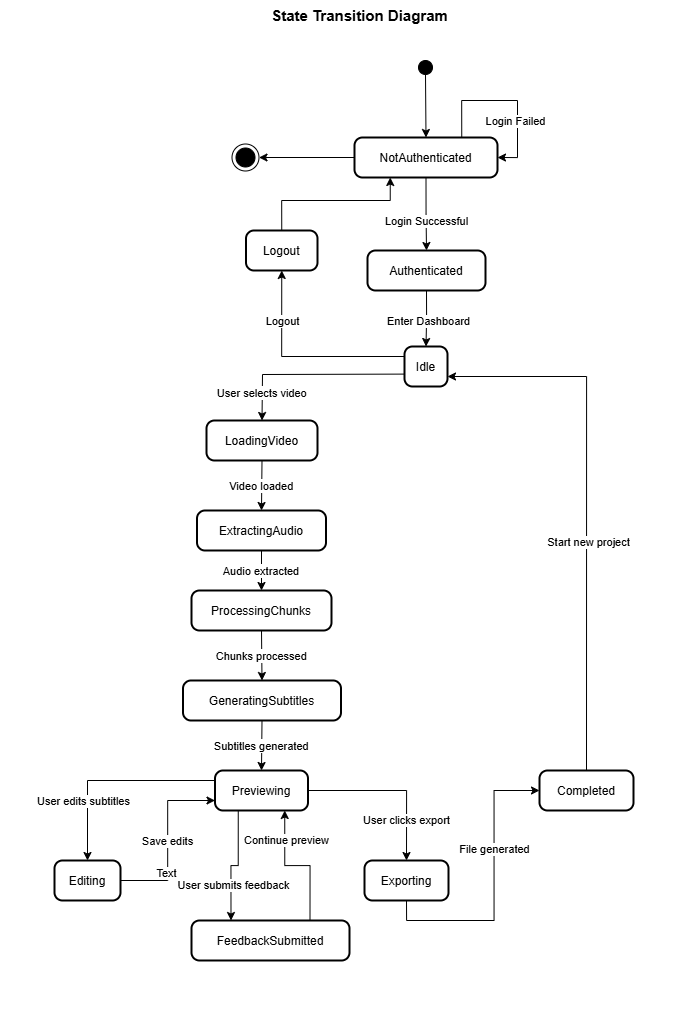

The diagram above was exported from draw.io. Its source (the exported page's mxGraphModel, read from the mxfile embedded in the PNG):
<mxGraphModel dx="1895" dy="1020" grid="1" gridSize="10" guides="1" tooltips="1" connect="1" arrows="1" fold="1" page="1" pageScale="1" pageWidth="850" pageHeight="1100" math="0" shadow="0">
  <root>
    <mxCell id="0" />
    <mxCell id="1" parent="0" />
    <mxCell id="4o1bJCpdrMubrGZf-sAC-93" parent="1" style="rounded=0;whiteSpace=wrap;html=1;strokeColor=#FFFFFF;" value="" vertex="1">
      <mxGeometry height="1010" width="694" x="66" y="220" as="geometry" />
    </mxCell>
    <mxCell id="4o1bJCpdrMubrGZf-sAC-27" parent="1" style="ellipse;fillColor=strokeColor;" value="" vertex="1">
      <mxGeometry height="14" width="14" x="484" y="280" as="geometry" />
    </mxCell>
    <mxCell id="4o1bJCpdrMubrGZf-sAC-87" edge="1" parent="1" source="4o1bJCpdrMubrGZf-sAC-28" style="edgeStyle=orthogonalEdgeStyle;rounded=0;orthogonalLoop=1;jettySize=auto;html=1;exitX=0.5;exitY=1;exitDx=0;exitDy=0;entryX=0.5;entryY=0;entryDx=0;entryDy=0;" target="4o1bJCpdrMubrGZf-sAC-31">
      <mxGeometry relative="1" as="geometry" />
    </mxCell>
    <mxCell id="4o1bJCpdrMubrGZf-sAC-88" connectable="0" parent="4o1bJCpdrMubrGZf-sAC-87" style="edgeLabel;html=1;align=center;verticalAlign=middle;resizable=0;points=[];" value="Login Successful" vertex="1">
      <mxGeometry relative="1" x="-0.304" y="1" as="geometry">
        <mxPoint x="-1" y="18" as="offset" />
      </mxGeometry>
    </mxCell>
    <mxCell id="4o1bJCpdrMubrGZf-sAC-91" edge="1" parent="1" source="4o1bJCpdrMubrGZf-sAC-28" style="edgeStyle=orthogonalEdgeStyle;rounded=0;orthogonalLoop=1;jettySize=auto;html=1;exitX=0;exitY=0.5;exitDx=0;exitDy=0;entryX=1;entryY=0.5;entryDx=0;entryDy=0;" target="4o1bJCpdrMubrGZf-sAC-43">
      <mxGeometry relative="1" as="geometry" />
    </mxCell>
    <mxCell id="4o1bJCpdrMubrGZf-sAC-28" parent="1" style="rounded=1;arcSize=20;strokeWidth=2" value="NotAuthenticated" vertex="1">
      <mxGeometry height="40" width="143" x="420" y="357" as="geometry" />
    </mxCell>
    <mxCell id="4o1bJCpdrMubrGZf-sAC-81" edge="1" parent="1" source="4o1bJCpdrMubrGZf-sAC-31" style="edgeStyle=orthogonalEdgeStyle;rounded=0;orthogonalLoop=1;jettySize=auto;html=1;exitX=0.5;exitY=1;exitDx=0;exitDy=0;entryX=0.5;entryY=0;entryDx=0;entryDy=0;" target="4o1bJCpdrMubrGZf-sAC-32">
      <mxGeometry relative="1" as="geometry" />
    </mxCell>
    <mxCell id="4o1bJCpdrMubrGZf-sAC-82" connectable="0" parent="4o1bJCpdrMubrGZf-sAC-81" style="edgeLabel;html=1;align=center;verticalAlign=middle;resizable=0;points=[];" value="Enter Dashboard" vertex="1">
      <mxGeometry relative="1" x="-0.0645" y="2" as="geometry">
        <mxPoint as="offset" />
      </mxGeometry>
    </mxCell>
    <mxCell id="4o1bJCpdrMubrGZf-sAC-31" parent="1" style="rounded=1;arcSize=20;strokeWidth=2" value="Authenticated" vertex="1">
      <mxGeometry height="40" width="118" x="433" y="470" as="geometry" />
    </mxCell>
    <mxCell id="4o1bJCpdrMubrGZf-sAC-85" edge="1" parent="1" source="4o1bJCpdrMubrGZf-sAC-32" style="edgeStyle=orthogonalEdgeStyle;rounded=0;orthogonalLoop=1;jettySize=auto;html=1;exitX=0;exitY=0.25;exitDx=0;exitDy=0;entryX=0.5;entryY=1;entryDx=0;entryDy=0;" target="4o1bJCpdrMubrGZf-sAC-84">
      <mxGeometry relative="1" as="geometry" />
    </mxCell>
    <mxCell id="4o1bJCpdrMubrGZf-sAC-86" connectable="0" parent="4o1bJCpdrMubrGZf-sAC-85" style="edgeLabel;html=1;align=center;verticalAlign=middle;resizable=0;points=[];" value="Logout" vertex="1">
      <mxGeometry relative="1" x="0.513" as="geometry">
        <mxPoint y="-1" as="offset" />
      </mxGeometry>
    </mxCell>
    <mxCell id="4o1bJCpdrMubrGZf-sAC-32" parent="1" style="rounded=1;arcSize=20;strokeWidth=2" value="Idle" vertex="1">
      <mxGeometry height="40" width="43" x="470" y="566" as="geometry" />
    </mxCell>
    <mxCell id="4o1bJCpdrMubrGZf-sAC-33" parent="1" style="rounded=1;arcSize=20;strokeWidth=2" value="LoadingVideo" vertex="1">
      <mxGeometry height="40" width="111" x="272" y="640" as="geometry" />
    </mxCell>
    <mxCell id="4o1bJCpdrMubrGZf-sAC-34" parent="1" style="rounded=1;arcSize=20;strokeWidth=2" value="ExtractingAudio" vertex="1">
      <mxGeometry height="40" width="129" x="262.5" y="730" as="geometry" />
    </mxCell>
    <mxCell id="4o1bJCpdrMubrGZf-sAC-35" parent="1" style="rounded=1;arcSize=20;strokeWidth=2" value="ProcessingChunks" vertex="1">
      <mxGeometry height="40" width="140" x="257" y="810" as="geometry" />
    </mxCell>
    <mxCell id="4o1bJCpdrMubrGZf-sAC-36" parent="1" style="rounded=1;arcSize=20;strokeWidth=2" value="GeneratingSubtitles" vertex="1">
      <mxGeometry height="40" width="158" x="248.5" y="900" as="geometry" />
    </mxCell>
    <mxCell id="4o1bJCpdrMubrGZf-sAC-65" edge="1" parent="1" source="4o1bJCpdrMubrGZf-sAC-37" style="edgeStyle=orthogonalEdgeStyle;rounded=0;orthogonalLoop=1;jettySize=auto;html=1;exitX=0;exitY=0.25;exitDx=0;exitDy=0;entryX=0.5;entryY=0;entryDx=0;entryDy=0;" target="4o1bJCpdrMubrGZf-sAC-38">
      <mxGeometry relative="1" as="geometry" />
    </mxCell>
    <mxCell id="4o1bJCpdrMubrGZf-sAC-66" connectable="0" parent="4o1bJCpdrMubrGZf-sAC-65" style="edgeLabel;html=1;align=center;verticalAlign=middle;resizable=0;points=[];" value="User edits subtitles" vertex="1">
      <mxGeometry relative="1" x="0.2162" y="-1" as="geometry">
        <mxPoint x="-7" y="21" as="offset" />
      </mxGeometry>
    </mxCell>
    <mxCell id="4o1bJCpdrMubrGZf-sAC-69" edge="1" parent="1" source="4o1bJCpdrMubrGZf-sAC-37" style="edgeStyle=orthogonalEdgeStyle;rounded=0;orthogonalLoop=1;jettySize=auto;html=1;exitX=0.25;exitY=1;exitDx=0;exitDy=0;entryX=0.25;entryY=0;entryDx=0;entryDy=0;" target="4o1bJCpdrMubrGZf-sAC-39">
      <mxGeometry relative="1" as="geometry" />
    </mxCell>
    <mxCell id="4o1bJCpdrMubrGZf-sAC-70" connectable="0" parent="4o1bJCpdrMubrGZf-sAC-69" style="edgeLabel;html=1;align=center;verticalAlign=middle;resizable=0;points=[];" value="User submits feedback" vertex="1">
      <mxGeometry relative="1" x="0.3895" y="2" as="geometry">
        <mxPoint as="offset" />
      </mxGeometry>
    </mxCell>
    <mxCell id="4o1bJCpdrMubrGZf-sAC-74" edge="1" parent="1" source="4o1bJCpdrMubrGZf-sAC-37" style="edgeStyle=orthogonalEdgeStyle;rounded=0;orthogonalLoop=1;jettySize=auto;html=1;exitX=1;exitY=0.5;exitDx=0;exitDy=0;entryX=0.5;entryY=0;entryDx=0;entryDy=0;" target="4o1bJCpdrMubrGZf-sAC-40">
      <mxGeometry relative="1" as="geometry" />
    </mxCell>
    <mxCell id="4o1bJCpdrMubrGZf-sAC-75" connectable="0" parent="4o1bJCpdrMubrGZf-sAC-74" style="edgeLabel;html=1;align=center;verticalAlign=middle;resizable=0;points=[];" value="User clicks export" vertex="1">
      <mxGeometry relative="1" x="0.5028" y="-1" as="geometry">
        <mxPoint as="offset" />
      </mxGeometry>
    </mxCell>
    <mxCell id="4o1bJCpdrMubrGZf-sAC-37" parent="1" style="rounded=1;arcSize=20;strokeWidth=2" value="Previewing" vertex="1">
      <mxGeometry height="40" width="93" x="280.5" y="990" as="geometry" />
    </mxCell>
    <mxCell id="4o1bJCpdrMubrGZf-sAC-67" edge="1" parent="1" source="4o1bJCpdrMubrGZf-sAC-38" style="edgeStyle=orthogonalEdgeStyle;rounded=0;orthogonalLoop=1;jettySize=auto;html=1;exitX=1;exitY=0.5;exitDx=0;exitDy=0;entryX=0;entryY=0.75;entryDx=0;entryDy=0;" target="4o1bJCpdrMubrGZf-sAC-37">
      <mxGeometry relative="1" as="geometry" />
    </mxCell>
    <mxCell id="4o1bJCpdrMubrGZf-sAC-68" connectable="0" parent="4o1bJCpdrMubrGZf-sAC-67" style="edgeLabel;html=1;align=center;verticalAlign=middle;resizable=0;points=[];" value="Save edits" vertex="1">
      <mxGeometry relative="1" x="-0.0063" y="1" as="geometry">
        <mxPoint as="offset" />
      </mxGeometry>
    </mxCell>
    <mxCell id="4o1bJCpdrMubrGZf-sAC-95" connectable="0" parent="4o1bJCpdrMubrGZf-sAC-67" style="edgeLabel;html=1;align=center;verticalAlign=middle;resizable=0;points=[];" value="Text" vertex="1">
      <mxGeometry relative="1" x="-0.3505" y="2" as="geometry">
        <mxPoint y="1" as="offset" />
      </mxGeometry>
    </mxCell>
    <mxCell id="4o1bJCpdrMubrGZf-sAC-38" parent="1" style="rounded=1;arcSize=20;strokeWidth=2" value="Editing" vertex="1">
      <mxGeometry height="40" width="66" x="120" y="1080" as="geometry" />
    </mxCell>
    <mxCell id="4o1bJCpdrMubrGZf-sAC-71" edge="1" parent="1" source="4o1bJCpdrMubrGZf-sAC-39" style="edgeStyle=orthogonalEdgeStyle;rounded=0;orthogonalLoop=1;jettySize=auto;html=1;exitX=0.75;exitY=0;exitDx=0;exitDy=0;entryX=0.75;entryY=1;entryDx=0;entryDy=0;" target="4o1bJCpdrMubrGZf-sAC-37">
      <mxGeometry relative="1" as="geometry" />
    </mxCell>
    <mxCell id="4o1bJCpdrMubrGZf-sAC-72" connectable="0" parent="4o1bJCpdrMubrGZf-sAC-71" style="edgeLabel;html=1;align=center;verticalAlign=middle;resizable=0;points=[];" value="Continue preview" vertex="1">
      <mxGeometry relative="1" x="0.683" y="-1" as="geometry">
        <mxPoint y="8" as="offset" />
      </mxGeometry>
    </mxCell>
    <mxCell id="4o1bJCpdrMubrGZf-sAC-39" parent="1" style="rounded=1;arcSize=20;strokeWidth=2" value="FeedbackSubmitted" vertex="1">
      <mxGeometry height="40" width="158" x="257" y="1140" as="geometry" />
    </mxCell>
    <mxCell id="4o1bJCpdrMubrGZf-sAC-76" edge="1" parent="1" source="4o1bJCpdrMubrGZf-sAC-40" style="edgeStyle=orthogonalEdgeStyle;rounded=0;orthogonalLoop=1;jettySize=auto;html=1;exitX=0.5;exitY=1;exitDx=0;exitDy=0;entryX=0;entryY=0.5;entryDx=0;entryDy=0;" target="4o1bJCpdrMubrGZf-sAC-41">
      <mxGeometry relative="1" as="geometry" />
    </mxCell>
    <mxCell id="4o1bJCpdrMubrGZf-sAC-77" connectable="0" parent="4o1bJCpdrMubrGZf-sAC-76" style="edgeLabel;html=1;align=center;verticalAlign=middle;resizable=0;points=[];" value="File generated" vertex="1">
      <mxGeometry relative="1" x="-0.0157" y="2" as="geometry">
        <mxPoint x="2" y="-39" as="offset" />
      </mxGeometry>
    </mxCell>
    <mxCell id="4o1bJCpdrMubrGZf-sAC-40" parent="1" style="rounded=1;arcSize=20;strokeWidth=2" value="Exporting" vertex="1">
      <mxGeometry height="40" width="84" x="430" y="1080" as="geometry" />
    </mxCell>
    <mxCell id="4o1bJCpdrMubrGZf-sAC-79" edge="1" parent="1" source="4o1bJCpdrMubrGZf-sAC-41" style="edgeStyle=orthogonalEdgeStyle;rounded=0;orthogonalLoop=1;jettySize=auto;html=1;exitX=0.5;exitY=0;exitDx=0;exitDy=0;entryX=1;entryY=0.75;entryDx=0;entryDy=0;" target="4o1bJCpdrMubrGZf-sAC-32">
      <mxGeometry relative="1" as="geometry" />
    </mxCell>
    <mxCell id="4o1bJCpdrMubrGZf-sAC-80" connectable="0" parent="4o1bJCpdrMubrGZf-sAC-79" style="edgeLabel;html=1;align=center;verticalAlign=middle;resizable=0;points=[];" value="Start new project" vertex="1">
      <mxGeometry relative="1" x="-0.1439" y="-1" as="geometry">
        <mxPoint as="offset" />
      </mxGeometry>
    </mxCell>
    <mxCell id="4o1bJCpdrMubrGZf-sAC-41" parent="1" style="rounded=1;arcSize=20;strokeWidth=2" value="Completed" vertex="1">
      <mxGeometry height="40" width="94" x="605" y="990" as="geometry" />
    </mxCell>
    <mxCell id="4o1bJCpdrMubrGZf-sAC-43" parent="1" style="ellipse;shape=endState;fillColor=strokeColor;" value="" vertex="1">
      <mxGeometry height="27" width="27" x="297.5" y="363.5" as="geometry" />
    </mxCell>
    <mxCell id="4o1bJCpdrMubrGZf-sAC-44" edge="1" parent="1" source="4o1bJCpdrMubrGZf-sAC-27" style="curved=1;startArrow=none;;exitX=0.53;exitY=1;entryX=0.5;entryY=0;rounded=0;" target="4o1bJCpdrMubrGZf-sAC-28" value="">
      <mxGeometry relative="1" as="geometry">
        <Array as="points" />
      </mxGeometry>
    </mxCell>
    <mxCell id="4o1bJCpdrMubrGZf-sAC-50" edge="1" parent="1" source="4o1bJCpdrMubrGZf-sAC-32" style="curved=0;startArrow=none;;exitX=0;exitY=0.69;entryX=0.5;entryY=0;rounded=0;" target="4o1bJCpdrMubrGZf-sAC-33" value="User selects video">
      <mxGeometry relative="1" x="0.7116" as="geometry">
        <mxPoint as="offset" />
        <Array as="points">
          <mxPoint x="328" y="594" />
        </Array>
      </mxGeometry>
    </mxCell>
    <mxCell id="4o1bJCpdrMubrGZf-sAC-51" edge="1" parent="1" source="4o1bJCpdrMubrGZf-sAC-33" style="curved=1;startArrow=none;;exitX=0.5;exitY=1;entryX=0.5;entryY=0;rounded=0;" target="4o1bJCpdrMubrGZf-sAC-34" value="Video loaded">
      <mxGeometry relative="1" as="geometry">
        <Array as="points" />
      </mxGeometry>
    </mxCell>
    <mxCell id="4o1bJCpdrMubrGZf-sAC-52" edge="1" parent="1" source="4o1bJCpdrMubrGZf-sAC-34" style="curved=1;startArrow=none;;exitX=0.5;exitY=1;entryX=0.5;entryY=0;rounded=0;" target="4o1bJCpdrMubrGZf-sAC-35" value="Audio extracted">
      <mxGeometry relative="1" as="geometry">
        <Array as="points" />
      </mxGeometry>
    </mxCell>
    <mxCell id="4o1bJCpdrMubrGZf-sAC-53" edge="1" parent="1" source="4o1bJCpdrMubrGZf-sAC-35" style="curved=1;startArrow=none;;exitX=0.5;exitY=1;entryX=0.5;entryY=0;rounded=0;" target="4o1bJCpdrMubrGZf-sAC-36" value="Chunks processed">
      <mxGeometry relative="1" as="geometry">
        <Array as="points" />
      </mxGeometry>
    </mxCell>
    <mxCell id="4o1bJCpdrMubrGZf-sAC-54" edge="1" parent="1" source="4o1bJCpdrMubrGZf-sAC-36" style="curved=1;startArrow=none;;exitX=0.5;exitY=1;entryX=0.5;entryY=0;rounded=0;" target="4o1bJCpdrMubrGZf-sAC-37" value="Subtitles generated">
      <mxGeometry relative="1" as="geometry">
        <Array as="points" />
      </mxGeometry>
    </mxCell>
    <mxCell id="4o1bJCpdrMubrGZf-sAC-92" edge="1" parent="1" source="4o1bJCpdrMubrGZf-sAC-84" style="edgeStyle=orthogonalEdgeStyle;rounded=0;orthogonalLoop=1;jettySize=auto;html=1;exitX=0.5;exitY=0;exitDx=0;exitDy=0;entryX=0.25;entryY=1;entryDx=0;entryDy=0;" target="4o1bJCpdrMubrGZf-sAC-28">
      <mxGeometry relative="1" as="geometry">
        <Array as="points">
          <mxPoint x="347" y="420" />
          <mxPoint x="456" y="420" />
        </Array>
      </mxGeometry>
    </mxCell>
    <mxCell id="4o1bJCpdrMubrGZf-sAC-84" parent="1" style="rounded=1;arcSize=20;strokeWidth=2" value="Logout" vertex="1">
      <mxGeometry height="40" width="71.5" x="311.5" y="450" as="geometry" />
    </mxCell>
    <mxCell id="4o1bJCpdrMubrGZf-sAC-89" edge="1" parent="1" source="4o1bJCpdrMubrGZf-sAC-28" style="edgeStyle=orthogonalEdgeStyle;rounded=0;orthogonalLoop=1;jettySize=auto;html=1;exitX=0.75;exitY=0;exitDx=0;exitDy=0;entryX=1;entryY=0.5;entryDx=0;entryDy=0;" target="4o1bJCpdrMubrGZf-sAC-28">
      <mxGeometry relative="1" as="geometry">
        <Array as="points">
          <mxPoint x="527" y="320" />
          <mxPoint x="583" y="320" />
          <mxPoint x="583" y="377" />
        </Array>
      </mxGeometry>
    </mxCell>
    <mxCell id="4o1bJCpdrMubrGZf-sAC-90" connectable="0" parent="4o1bJCpdrMubrGZf-sAC-89" style="edgeLabel;html=1;align=center;verticalAlign=middle;resizable=0;points=[];" value="Login Failed" vertex="1">
      <mxGeometry relative="1" x="0.332" y="-3" as="geometry">
        <mxPoint as="offset" />
      </mxGeometry>
    </mxCell>
    <mxCell id="4o1bJCpdrMubrGZf-sAC-94" parent="1" style="text;html=1;whiteSpace=wrap;strokeColor=none;fillColor=none;align=center;verticalAlign=middle;rounded=0;" value="&lt;b&gt;&lt;font style=&quot;font-size: 15px;&quot;&gt;State Transition Diagram&lt;/font&gt;&lt;/b&gt;" vertex="1">
      <mxGeometry height="30" width="225" x="313" y="220" as="geometry" />
    </mxCell>
  </root>
</mxGraphModel>